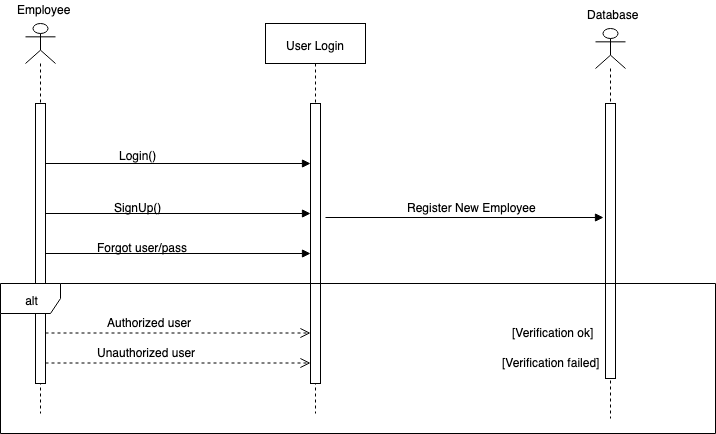

The diagram above was exported from draw.io. Its source (the exported page's mxGraphModel, read from the mxfile embedded in the PNG):
<mxGraphModel dx="1398" dy="729" grid="1" gridSize="10" guides="1" tooltips="1" connect="1" arrows="1" fold="1" page="1" pageScale="1" pageWidth="1100" pageHeight="850" math="0" shadow="0">
  <root>
    <mxCell id="0" />
    <mxCell id="1" parent="0" />
    <mxCell id="vK4DkcuynxWIqkBLWZtw-1" value="" style="shape=umlLifeline;participant=umlActor;perimeter=lifelinePerimeter;whiteSpace=wrap;html=1;container=1;collapsible=0;recursiveResize=0;verticalAlign=top;spacingTop=36;labelBackgroundColor=#ffffff;outlineConnect=0;" vertex="1" parent="1">
      <mxGeometry x="210" y="180" width="30" height="390" as="geometry" />
    </mxCell>
    <mxCell id="vK4DkcuynxWIqkBLWZtw-6" value="" style="html=1;points=[];perimeter=orthogonalPerimeter;" vertex="1" parent="vK4DkcuynxWIqkBLWZtw-1">
      <mxGeometry x="10" y="80" width="10" height="280" as="geometry" />
    </mxCell>
    <mxCell id="vK4DkcuynxWIqkBLWZtw-9" value="" style="endArrow=block;endFill=1;html=1;edgeStyle=orthogonalEdgeStyle;align=left;verticalAlign=top;entryX=0;entryY=0.214;entryDx=0;entryDy=0;entryPerimeter=0;" edge="1" parent="vK4DkcuynxWIqkBLWZtw-1" target="vK4DkcuynxWIqkBLWZtw-7">
      <mxGeometry x="-0.8491" y="-10" relative="1" as="geometry">
        <mxPoint x="20" y="140" as="sourcePoint" />
        <mxPoint x="180" y="140" as="targetPoint" />
        <mxPoint as="offset" />
      </mxGeometry>
    </mxCell>
    <mxCell id="vK4DkcuynxWIqkBLWZtw-2" value="Employee" style="text;html=1;resizable=0;points=[];autosize=1;align=left;verticalAlign=top;spacingTop=-4;" vertex="1" parent="1">
      <mxGeometry x="200" y="157" width="70" height="10" as="geometry" />
    </mxCell>
    <mxCell id="vK4DkcuynxWIqkBLWZtw-3" value="" style="shape=umlLifeline;participant=umlActor;perimeter=lifelinePerimeter;whiteSpace=wrap;html=1;container=1;collapsible=0;recursiveResize=0;verticalAlign=top;spacingTop=36;labelBackgroundColor=#ffffff;outlineConnect=0;" vertex="1" parent="1">
      <mxGeometry x="780" y="185" width="30" height="390" as="geometry" />
    </mxCell>
    <mxCell id="vK4DkcuynxWIqkBLWZtw-8" value="" style="html=1;points=[];perimeter=orthogonalPerimeter;" vertex="1" parent="vK4DkcuynxWIqkBLWZtw-3">
      <mxGeometry x="10" y="75" width="10" height="275" as="geometry" />
    </mxCell>
    <mxCell id="vK4DkcuynxWIqkBLWZtw-4" value="Database" style="text;html=1;resizable=0;points=[];autosize=1;align=left;verticalAlign=top;spacingTop=-4;" vertex="1" parent="1">
      <mxGeometry x="770" y="162" width="70" height="10" as="geometry" />
    </mxCell>
    <mxCell id="vK4DkcuynxWIqkBLWZtw-5" value="User Login" style="shape=umlLifeline;perimeter=lifelinePerimeter;whiteSpace=wrap;html=1;container=1;collapsible=0;recursiveResize=0;outlineConnect=0;" vertex="1" parent="1">
      <mxGeometry x="450" y="180" width="100" height="390" as="geometry" />
    </mxCell>
    <mxCell id="vK4DkcuynxWIqkBLWZtw-7" value="" style="html=1;points=[];perimeter=orthogonalPerimeter;" vertex="1" parent="vK4DkcuynxWIqkBLWZtw-5">
      <mxGeometry x="45" y="80" width="10" height="280" as="geometry" />
    </mxCell>
    <mxCell id="vK4DkcuynxWIqkBLWZtw-11" value="Login()" style="text;html=1;resizable=0;points=[];autosize=1;align=left;verticalAlign=top;spacingTop=-4;" vertex="1" parent="1">
      <mxGeometry x="302" y="303" width="50" height="10" as="geometry" />
    </mxCell>
    <mxCell id="vK4DkcuynxWIqkBLWZtw-12" value="" style="endArrow=block;endFill=1;html=1;edgeStyle=orthogonalEdgeStyle;align=left;verticalAlign=top;entryX=0;entryY=0.214;entryDx=0;entryDy=0;entryPerimeter=0;" edge="1" parent="1">
      <mxGeometry x="-0.8491" y="-10" relative="1" as="geometry">
        <mxPoint x="230" y="370" as="sourcePoint" />
        <mxPoint x="495" y="370" as="targetPoint" />
        <mxPoint as="offset" />
      </mxGeometry>
    </mxCell>
    <mxCell id="vK4DkcuynxWIqkBLWZtw-13" value="SignUp()" style="text;html=1;resizable=0;points=[];autosize=1;align=left;verticalAlign=top;spacingTop=-4;" vertex="1" parent="1">
      <mxGeometry x="297" y="355" width="60" height="10" as="geometry" />
    </mxCell>
    <mxCell id="vK4DkcuynxWIqkBLWZtw-14" value="" style="endArrow=block;endFill=1;html=1;align=left;verticalAlign=top;" edge="1" parent="1">
      <mxGeometry x="-0.8491" y="-10" relative="1" as="geometry">
        <mxPoint x="510" y="374" as="sourcePoint" />
        <mxPoint x="788" y="374" as="targetPoint" />
        <mxPoint as="offset" />
      </mxGeometry>
    </mxCell>
    <mxCell id="vK4DkcuynxWIqkBLWZtw-15" value="Register New Employee" style="text;html=1;resizable=0;points=[];autosize=1;align=left;verticalAlign=top;spacingTop=-4;" vertex="1" parent="1">
      <mxGeometry x="590" y="355" width="140" height="10" as="geometry" />
    </mxCell>
    <mxCell id="vK4DkcuynxWIqkBLWZtw-16" value="" style="endArrow=block;endFill=1;html=1;edgeStyle=orthogonalEdgeStyle;align=left;verticalAlign=top;entryX=0;entryY=0.214;entryDx=0;entryDy=0;entryPerimeter=0;" edge="1" parent="1">
      <mxGeometry x="-0.8491" y="-10" relative="1" as="geometry">
        <mxPoint x="230" y="410" as="sourcePoint" />
        <mxPoint x="495" y="410" as="targetPoint" />
        <mxPoint as="offset" />
      </mxGeometry>
    </mxCell>
    <mxCell id="vK4DkcuynxWIqkBLWZtw-17" value="Forgot user/pass" style="text;html=1;resizable=0;points=[];autosize=1;align=left;verticalAlign=top;spacingTop=-4;" vertex="1" parent="1">
      <mxGeometry x="280" y="395" width="110" height="10" as="geometry" />
    </mxCell>
    <mxCell id="vK4DkcuynxWIqkBLWZtw-18" value="alt" style="shape=umlFrame;whiteSpace=wrap;html=1;" vertex="1" parent="1">
      <mxGeometry x="185" y="440" width="715" height="150" as="geometry" />
    </mxCell>
    <mxCell id="vK4DkcuynxWIqkBLWZtw-21" value="Authorized user" style="text;html=1;resizable=0;points=[];autosize=1;align=left;verticalAlign=top;spacingTop=-4;" vertex="1" parent="1">
      <mxGeometry x="290" y="470" width="100" height="10" as="geometry" />
    </mxCell>
    <mxCell id="vK4DkcuynxWIqkBLWZtw-22" value="Unauthorized user" style="text;html=1;resizable=0;points=[];autosize=1;align=left;verticalAlign=top;spacingTop=-4;" vertex="1" parent="1">
      <mxGeometry x="280" y="500" width="110" height="10" as="geometry" />
    </mxCell>
    <mxCell id="vK4DkcuynxWIqkBLWZtw-24" value="[Verification ok]" style="text;html=1;resizable=0;points=[];autosize=1;align=left;verticalAlign=top;spacingTop=-4;" vertex="1" parent="1">
      <mxGeometry x="695" y="480" width="100" height="10" as="geometry" />
    </mxCell>
    <mxCell id="vK4DkcuynxWIqkBLWZtw-25" value="[Verification failed]" style="text;html=1;resizable=0;points=[];autosize=1;align=left;verticalAlign=top;spacingTop=-4;" vertex="1" parent="1">
      <mxGeometry x="685" y="510" width="110" height="10" as="geometry" />
    </mxCell>
    <mxCell id="vK4DkcuynxWIqkBLWZtw-26" value="" style="html=1;verticalAlign=bottom;endArrow=open;dashed=1;endSize=8;" edge="1" parent="1">
      <mxGeometry relative="1" as="geometry">
        <mxPoint x="230" y="489.5" as="sourcePoint" />
        <mxPoint x="495" y="489.5" as="targetPoint" />
      </mxGeometry>
    </mxCell>
    <mxCell id="vK4DkcuynxWIqkBLWZtw-27" value="" style="html=1;verticalAlign=bottom;endArrow=open;dashed=1;endSize=8;" edge="1" parent="1">
      <mxGeometry relative="1" as="geometry">
        <mxPoint x="230" y="519.5" as="sourcePoint" />
        <mxPoint x="495" y="519.5" as="targetPoint" />
      </mxGeometry>
    </mxCell>
  </root>
</mxGraphModel>